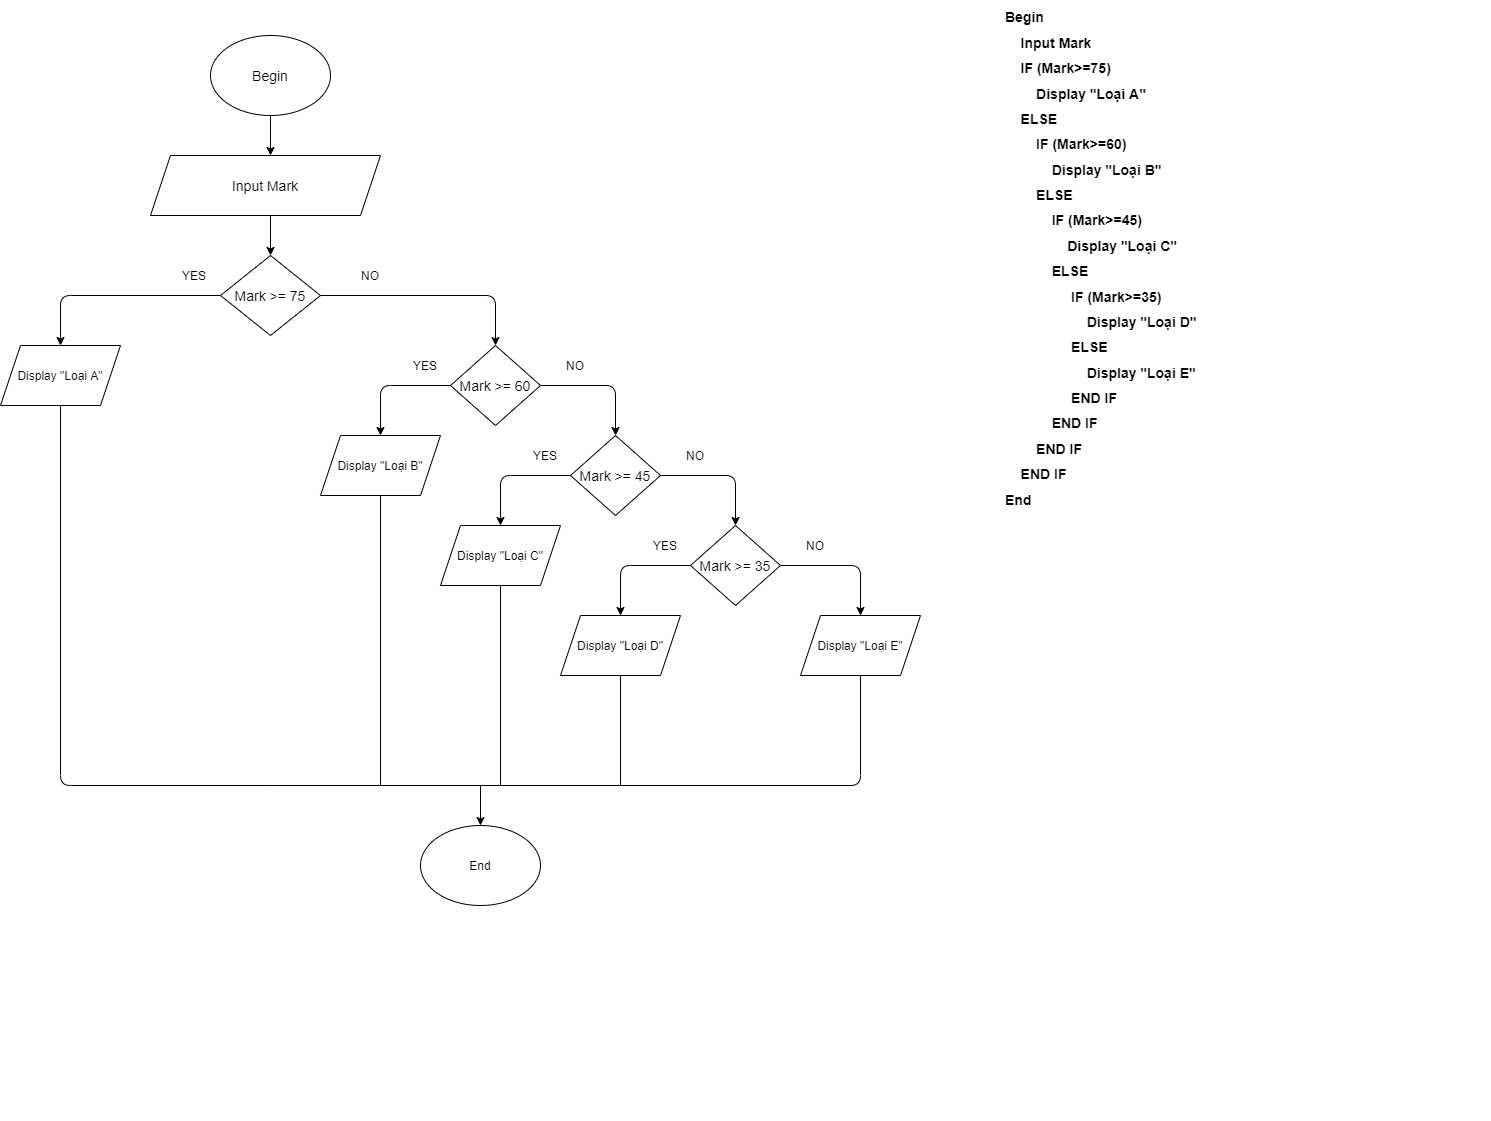

The diagram above was exported from draw.io. Its source (the exported page's mxGraphModel, read from the mxfile embedded in the PNG):
<mxGraphModel dx="868" dy="433" grid="1" gridSize="10" guides="1" tooltips="1" connect="1" arrows="1" fold="1" page="1" pageScale="1" pageWidth="827" pageHeight="1169" math="0" shadow="0">
  <root>
    <mxCell id="0" />
    <mxCell id="1" parent="0" />
    <mxCell id="Fvwov1XT7zcO-4mLXrHi-1" value="" style="endArrow=classic;html=1;exitX=0.5;exitY=1;exitDx=0;exitDy=0;" edge="1" parent="1">
      <mxGeometry width="50" height="50" relative="1" as="geometry">
        <mxPoint x="310" y="120" as="sourcePoint" />
        <mxPoint x="310" y="160" as="targetPoint" />
      </mxGeometry>
    </mxCell>
    <mxCell id="Fvwov1XT7zcO-4mLXrHi-2" value="&lt;font style=&quot;font-size: 14px&quot;&gt;Input Mark&lt;/font&gt;" style="shape=parallelogram;perimeter=parallelogramPerimeter;whiteSpace=wrap;html=1;fixedSize=1;" vertex="1" parent="1">
      <mxGeometry x="190" y="160" width="230" height="60" as="geometry" />
    </mxCell>
    <mxCell id="Fvwov1XT7zcO-4mLXrHi-3" value="&lt;font style=&quot;font-size: 14px&quot;&gt;Begin&lt;/font&gt;" style="ellipse;whiteSpace=wrap;html=1;" vertex="1" parent="1">
      <mxGeometry x="250" y="40" width="120" height="80" as="geometry" />
    </mxCell>
    <mxCell id="Fvwov1XT7zcO-4mLXrHi-4" value="" style="endArrow=classic;html=1;" edge="1" parent="1">
      <mxGeometry width="50" height="50" relative="1" as="geometry">
        <mxPoint x="310" y="220" as="sourcePoint" />
        <mxPoint x="310" y="260" as="targetPoint" />
      </mxGeometry>
    </mxCell>
    <mxCell id="Fvwov1XT7zcO-4mLXrHi-5" value="" style="endArrow=classic;html=1;entryX=0.5;entryY=0;entryDx=0;entryDy=0;exitX=0;exitY=0.5;exitDx=0;exitDy=0;" edge="1" parent="1" source="Fvwov1XT7zcO-4mLXrHi-6">
      <mxGeometry width="50" height="50" relative="1" as="geometry">
        <mxPoint x="140" y="300" as="sourcePoint" />
        <mxPoint x="100" y="350" as="targetPoint" />
        <Array as="points">
          <mxPoint x="100" y="300" />
        </Array>
      </mxGeometry>
    </mxCell>
    <mxCell id="Fvwov1XT7zcO-4mLXrHi-6" value="&lt;font style=&quot;font-size: 14px&quot;&gt;Mark &amp;gt;= 75&lt;/font&gt;" style="rhombus;whiteSpace=wrap;html=1;" vertex="1" parent="1">
      <mxGeometry x="260" y="260" width="100" height="80" as="geometry" />
    </mxCell>
    <mxCell id="Fvwov1XT7zcO-4mLXrHi-7" value="YES" style="text;html=1;strokeColor=none;fillColor=none;align=center;verticalAlign=middle;whiteSpace=wrap;rounded=0;" vertex="1" parent="1">
      <mxGeometry x="213.5" y="270" width="40" height="20" as="geometry" />
    </mxCell>
    <mxCell id="Fvwov1XT7zcO-4mLXrHi-8" value="" style="endArrow=classic;html=1;exitX=1;exitY=0.5;exitDx=0;exitDy=0;entryX=0.5;entryY=0;entryDx=0;entryDy=0;" edge="1" parent="1" source="Fvwov1XT7zcO-4mLXrHi-6" target="Fvwov1XT7zcO-4mLXrHi-17">
      <mxGeometry width="50" height="50" relative="1" as="geometry">
        <mxPoint x="400" y="440" as="sourcePoint" />
        <mxPoint x="540" y="350" as="targetPoint" />
        <Array as="points">
          <mxPoint x="535" y="300" />
        </Array>
      </mxGeometry>
    </mxCell>
    <mxCell id="Fvwov1XT7zcO-4mLXrHi-9" value="NO" style="text;html=1;strokeColor=none;fillColor=none;align=center;verticalAlign=middle;whiteSpace=wrap;rounded=0;" vertex="1" parent="1">
      <mxGeometry x="390" y="270" width="40" height="20" as="geometry" />
    </mxCell>
    <mxCell id="Fvwov1XT7zcO-4mLXrHi-16" value="" style="endArrow=classic;html=1;entryX=0.5;entryY=0;entryDx=0;entryDy=0;exitX=0;exitY=0.5;exitDx=0;exitDy=0;" edge="1" parent="1" source="Fvwov1XT7zcO-4mLXrHi-17" target="Fvwov1XT7zcO-4mLXrHi-22">
      <mxGeometry width="50" height="50" relative="1" as="geometry">
        <mxPoint x="360" y="390" as="sourcePoint" />
        <mxPoint x="420" y="440" as="targetPoint" />
        <Array as="points">
          <mxPoint x="420" y="390" />
        </Array>
      </mxGeometry>
    </mxCell>
    <mxCell id="Fvwov1XT7zcO-4mLXrHi-17" value="&lt;font style=&quot;font-size: 14px&quot;&gt;Mark &amp;gt;= 60&lt;/font&gt;" style="rhombus;whiteSpace=wrap;html=1;" vertex="1" parent="1">
      <mxGeometry x="490" y="350" width="90" height="80" as="geometry" />
    </mxCell>
    <mxCell id="Fvwov1XT7zcO-4mLXrHi-18" value="YES" style="text;html=1;strokeColor=none;fillColor=none;align=center;verticalAlign=middle;whiteSpace=wrap;rounded=0;" vertex="1" parent="1">
      <mxGeometry x="445" y="360" width="40" height="20" as="geometry" />
    </mxCell>
    <mxCell id="Fvwov1XT7zcO-4mLXrHi-19" value="" style="endArrow=classic;html=1;exitX=1;exitY=0.5;exitDx=0;exitDy=0;entryX=0.5;entryY=0;entryDx=0;entryDy=0;" edge="1" parent="1" source="Fvwov1XT7zcO-4mLXrHi-17" target="Fvwov1XT7zcO-4mLXrHi-30">
      <mxGeometry width="50" height="50" relative="1" as="geometry">
        <mxPoint x="620" y="530" as="sourcePoint" />
        <mxPoint x="660" y="440" as="targetPoint" />
        <Array as="points">
          <mxPoint x="655" y="390" />
        </Array>
      </mxGeometry>
    </mxCell>
    <mxCell id="Fvwov1XT7zcO-4mLXrHi-20" value="NO" style="text;html=1;strokeColor=none;fillColor=none;align=center;verticalAlign=middle;whiteSpace=wrap;rounded=0;" vertex="1" parent="1">
      <mxGeometry x="595" y="360" width="40" height="20" as="geometry" />
    </mxCell>
    <mxCell id="Fvwov1XT7zcO-4mLXrHi-22" value="Display &quot;Loại B&quot;" style="shape=parallelogram;perimeter=parallelogramPerimeter;whiteSpace=wrap;html=1;fixedSize=1;" vertex="1" parent="1">
      <mxGeometry x="360" y="440" width="120" height="60" as="geometry" />
    </mxCell>
    <mxCell id="Fvwov1XT7zcO-4mLXrHi-28" value="&lt;span&gt;Display &quot;Loại A&quot;&lt;/span&gt;" style="shape=parallelogram;perimeter=parallelogramPerimeter;whiteSpace=wrap;html=1;fixedSize=1;" vertex="1" parent="1">
      <mxGeometry x="40" y="350" width="120" height="60" as="geometry" />
    </mxCell>
    <mxCell id="Fvwov1XT7zcO-4mLXrHi-29" value="" style="endArrow=classic;html=1;entryX=0.5;entryY=0;entryDx=0;entryDy=0;exitX=0;exitY=0.5;exitDx=0;exitDy=0;" edge="1" parent="1" source="Fvwov1XT7zcO-4mLXrHi-30" target="Fvwov1XT7zcO-4mLXrHi-34">
      <mxGeometry width="50" height="50" relative="1" as="geometry">
        <mxPoint x="480" y="480" as="sourcePoint" />
        <mxPoint x="540" y="530" as="targetPoint" />
        <Array as="points">
          <mxPoint x="540" y="480" />
        </Array>
      </mxGeometry>
    </mxCell>
    <mxCell id="Fvwov1XT7zcO-4mLXrHi-30" value="&lt;font style=&quot;font-size: 14px&quot;&gt;Mark &amp;gt;= 45&lt;/font&gt;" style="rhombus;whiteSpace=wrap;html=1;" vertex="1" parent="1">
      <mxGeometry x="610" y="440" width="90" height="80" as="geometry" />
    </mxCell>
    <mxCell id="Fvwov1XT7zcO-4mLXrHi-31" value="YES" style="text;html=1;strokeColor=none;fillColor=none;align=center;verticalAlign=middle;whiteSpace=wrap;rounded=0;" vertex="1" parent="1">
      <mxGeometry x="565" y="450" width="40" height="20" as="geometry" />
    </mxCell>
    <mxCell id="Fvwov1XT7zcO-4mLXrHi-32" value="" style="endArrow=classic;html=1;exitX=1;exitY=0.5;exitDx=0;exitDy=0;entryX=0.5;entryY=0;entryDx=0;entryDy=0;" edge="1" parent="1" source="Fvwov1XT7zcO-4mLXrHi-30" target="Fvwov1XT7zcO-4mLXrHi-36">
      <mxGeometry width="50" height="50" relative="1" as="geometry">
        <mxPoint x="740" y="620" as="sourcePoint" />
        <mxPoint x="780" y="530" as="targetPoint" />
        <Array as="points">
          <mxPoint x="775" y="480" />
        </Array>
      </mxGeometry>
    </mxCell>
    <mxCell id="Fvwov1XT7zcO-4mLXrHi-33" value="NO" style="text;html=1;strokeColor=none;fillColor=none;align=center;verticalAlign=middle;whiteSpace=wrap;rounded=0;" vertex="1" parent="1">
      <mxGeometry x="715" y="450" width="40" height="20" as="geometry" />
    </mxCell>
    <mxCell id="Fvwov1XT7zcO-4mLXrHi-34" value="Display &quot;Loại C&quot;" style="shape=parallelogram;perimeter=parallelogramPerimeter;whiteSpace=wrap;html=1;fixedSize=1;" vertex="1" parent="1">
      <mxGeometry x="480" y="530" width="120" height="60" as="geometry" />
    </mxCell>
    <mxCell id="Fvwov1XT7zcO-4mLXrHi-35" value="" style="endArrow=classic;html=1;entryX=0.5;entryY=0;entryDx=0;entryDy=0;exitX=0;exitY=0.5;exitDx=0;exitDy=0;" edge="1" parent="1" source="Fvwov1XT7zcO-4mLXrHi-36" target="Fvwov1XT7zcO-4mLXrHi-40">
      <mxGeometry width="50" height="50" relative="1" as="geometry">
        <mxPoint x="600" y="570" as="sourcePoint" />
        <mxPoint x="660" y="620" as="targetPoint" />
        <Array as="points">
          <mxPoint x="660" y="570" />
        </Array>
      </mxGeometry>
    </mxCell>
    <mxCell id="Fvwov1XT7zcO-4mLXrHi-36" value="&lt;font style=&quot;font-size: 14px&quot;&gt;Mark &amp;gt;= 35&lt;/font&gt;" style="rhombus;whiteSpace=wrap;html=1;" vertex="1" parent="1">
      <mxGeometry x="730" y="530" width="90" height="80" as="geometry" />
    </mxCell>
    <mxCell id="Fvwov1XT7zcO-4mLXrHi-37" value="YES" style="text;html=1;strokeColor=none;fillColor=none;align=center;verticalAlign=middle;whiteSpace=wrap;rounded=0;" vertex="1" parent="1">
      <mxGeometry x="685" y="540" width="40" height="20" as="geometry" />
    </mxCell>
    <mxCell id="Fvwov1XT7zcO-4mLXrHi-38" value="" style="endArrow=classic;html=1;exitX=1;exitY=0.5;exitDx=0;exitDy=0;entryX=0.5;entryY=0;entryDx=0;entryDy=0;" edge="1" parent="1" source="Fvwov1XT7zcO-4mLXrHi-36">
      <mxGeometry width="50" height="50" relative="1" as="geometry">
        <mxPoint x="860" y="710" as="sourcePoint" />
        <mxPoint x="900" y="620" as="targetPoint" />
        <Array as="points">
          <mxPoint x="900" y="570" />
        </Array>
      </mxGeometry>
    </mxCell>
    <mxCell id="Fvwov1XT7zcO-4mLXrHi-39" value="NO" style="text;html=1;strokeColor=none;fillColor=none;align=center;verticalAlign=middle;whiteSpace=wrap;rounded=0;" vertex="1" parent="1">
      <mxGeometry x="835" y="540" width="40" height="20" as="geometry" />
    </mxCell>
    <mxCell id="Fvwov1XT7zcO-4mLXrHi-40" value="Display &quot;Loại D&quot;" style="shape=parallelogram;perimeter=parallelogramPerimeter;whiteSpace=wrap;html=1;fixedSize=1;" vertex="1" parent="1">
      <mxGeometry x="600" y="620" width="120" height="60" as="geometry" />
    </mxCell>
    <mxCell id="Fvwov1XT7zcO-4mLXrHi-41" value="Display &quot;Loại E&quot;" style="shape=parallelogram;perimeter=parallelogramPerimeter;whiteSpace=wrap;html=1;fixedSize=1;" vertex="1" parent="1">
      <mxGeometry x="840" y="620" width="120" height="60" as="geometry" />
    </mxCell>
    <mxCell id="Fvwov1XT7zcO-4mLXrHi-42" value="" style="endArrow=none;html=1;exitX=0.5;exitY=1;exitDx=0;exitDy=0;entryX=0.5;entryY=1;entryDx=0;entryDy=0;" edge="1" parent="1" source="Fvwov1XT7zcO-4mLXrHi-28" target="Fvwov1XT7zcO-4mLXrHi-41">
      <mxGeometry width="50" height="50" relative="1" as="geometry">
        <mxPoint x="-20" y="710" as="sourcePoint" />
        <mxPoint x="660" y="710" as="targetPoint" />
        <Array as="points">
          <mxPoint x="100" y="790" />
          <mxPoint x="315" y="790" />
          <mxPoint x="900" y="790" />
        </Array>
      </mxGeometry>
    </mxCell>
    <mxCell id="Fvwov1XT7zcO-4mLXrHi-43" value="" style="endArrow=none;html=1;entryX=0.5;entryY=1;entryDx=0;entryDy=0;" edge="1" parent="1" target="Fvwov1XT7zcO-4mLXrHi-22">
      <mxGeometry width="50" height="50" relative="1" as="geometry">
        <mxPoint x="420" y="790" as="sourcePoint" />
        <mxPoint x="430" y="570" as="targetPoint" />
      </mxGeometry>
    </mxCell>
    <mxCell id="Fvwov1XT7zcO-4mLXrHi-44" value="" style="endArrow=none;html=1;entryX=0.5;entryY=1;entryDx=0;entryDy=0;" edge="1" parent="1" target="Fvwov1XT7zcO-4mLXrHi-34">
      <mxGeometry width="50" height="50" relative="1" as="geometry">
        <mxPoint x="540" y="790" as="sourcePoint" />
        <mxPoint x="560" y="640" as="targetPoint" />
      </mxGeometry>
    </mxCell>
    <mxCell id="Fvwov1XT7zcO-4mLXrHi-45" value="" style="endArrow=none;html=1;entryX=0.5;entryY=1;entryDx=0;entryDy=0;" edge="1" parent="1" target="Fvwov1XT7zcO-4mLXrHi-40">
      <mxGeometry width="50" height="50" relative="1" as="geometry">
        <mxPoint x="660" y="790" as="sourcePoint" />
        <mxPoint x="720" y="720" as="targetPoint" />
      </mxGeometry>
    </mxCell>
    <mxCell id="Fvwov1XT7zcO-4mLXrHi-47" value="End" style="ellipse;whiteSpace=wrap;html=1;" vertex="1" parent="1">
      <mxGeometry x="460" y="830" width="120" height="80" as="geometry" />
    </mxCell>
    <mxCell id="Fvwov1XT7zcO-4mLXrHi-48" value="" style="endArrow=classic;html=1;entryX=0.5;entryY=0;entryDx=0;entryDy=0;" edge="1" parent="1" target="Fvwov1XT7zcO-4mLXrHi-47">
      <mxGeometry width="50" height="50" relative="1" as="geometry">
        <mxPoint x="520" y="790" as="sourcePoint" />
        <mxPoint x="710" y="1010" as="targetPoint" />
      </mxGeometry>
    </mxCell>
    <mxCell id="Fvwov1XT7zcO-4mLXrHi-50" value="&lt;h1 style=&quot;font-size: 14px&quot;&gt;&lt;font style=&quot;font-size: 14px&quot;&gt;Begin&lt;/font&gt;&lt;/h1&gt;&lt;h1 style=&quot;font-size: 14px&quot;&gt;&lt;font style=&quot;font-size: 14px&quot;&gt;&amp;nbsp; &amp;nbsp; Input Mark&lt;/font&gt;&lt;/h1&gt;&lt;h1 style=&quot;font-size: 14px&quot;&gt;&lt;font style=&quot;font-size: 14px&quot;&gt;&amp;nbsp; &amp;nbsp; IF (Mark&amp;gt;=75)&amp;nbsp; &amp;nbsp; &amp;nbsp;&amp;nbsp;&lt;/font&gt;&lt;/h1&gt;&lt;h1 style=&quot;font-size: 14px&quot;&gt;&lt;font style=&quot;font-size: 14px&quot;&gt;&amp;nbsp; &amp;nbsp; &amp;nbsp; &amp;nbsp; Display &quot;Loại A&quot;&lt;/font&gt;&lt;/h1&gt;&lt;h1 style=&quot;font-size: 14px&quot;&gt;&lt;font style=&quot;font-size: 14px&quot;&gt;&amp;nbsp; &amp;nbsp; ELSE&amp;nbsp; &amp;nbsp; &amp;nbsp;&amp;nbsp;&lt;/font&gt;&lt;/h1&gt;&lt;h1 style=&quot;font-size: 14px&quot;&gt;&lt;font style=&quot;font-size: 14px&quot;&gt;&lt;span&gt;&lt;/span&gt;&amp;nbsp; &amp;nbsp; &amp;nbsp; &amp;nbsp; IF (Mark&amp;gt;=60)&amp;nbsp; &amp;nbsp;&lt;/font&gt;&lt;/h1&gt;&lt;h1 style=&quot;font-size: 14px&quot;&gt;&lt;font style=&quot;font-size: 14px&quot;&gt;&lt;span&gt;&lt;/span&gt;&amp;nbsp; &amp;nbsp; &amp;nbsp; &amp;nbsp; &amp;nbsp; &amp;nbsp; Display &quot;&lt;/font&gt;Loại B&quot;&lt;/h1&gt;&lt;h1 style=&quot;font-size: 14px&quot;&gt;&lt;font style=&quot;font-size: 14px&quot;&gt;&lt;span&gt;&lt;/span&gt;&amp;nbsp; &amp;nbsp; &amp;nbsp; &amp;nbsp; ELSE&lt;/font&gt;&lt;/h1&gt;&lt;h1 style=&quot;font-size: 14px&quot;&gt;&lt;font style=&quot;font-size: 14px&quot;&gt;&lt;span&gt;&lt;/span&gt;&amp;nbsp; &amp;nbsp; &amp;nbsp; &amp;nbsp; &amp;nbsp; &amp;nbsp; IF (Mark&amp;gt;=45)&amp;nbsp; &amp;nbsp;&lt;/font&gt;&lt;/h1&gt;&lt;h1 style=&quot;font-size: 14px&quot;&gt;&lt;font style=&quot;font-size: 14px&quot;&gt;&lt;span&gt;&lt;/span&gt;&amp;nbsp; &amp;nbsp; &amp;nbsp; &amp;nbsp; &amp;nbsp; &amp;nbsp; &amp;nbsp; &amp;nbsp; Display &quot;&lt;/font&gt;Loại C&quot;&lt;/h1&gt;&lt;h1 style=&quot;font-size: 14px&quot;&gt;&lt;font style=&quot;font-size: 14px&quot;&gt;&lt;span&gt;&lt;/span&gt;&amp;nbsp; &amp;nbsp; &amp;nbsp; &amp;nbsp; &amp;nbsp; &amp;nbsp; ELSE&lt;/font&gt;&lt;/h1&gt;&lt;h1 style=&quot;font-size: 14px&quot;&gt;&lt;font style=&quot;font-size: 14px&quot;&gt;&lt;span&gt;&lt;/span&gt;&amp;nbsp; &amp;nbsp; &amp;nbsp; &amp;nbsp; &amp;nbsp; &amp;nbsp; &amp;nbsp; &amp;nbsp; &amp;nbsp;IF (Mark&amp;gt;=35)&amp;nbsp; &amp;nbsp;&lt;/font&gt;&lt;/h1&gt;&lt;h1 style=&quot;font-size: 14px&quot;&gt;&lt;font style=&quot;font-size: 14px&quot;&gt;&lt;span&gt;&lt;/span&gt;&amp;nbsp; &amp;nbsp; &amp;nbsp; &amp;nbsp; &amp;nbsp; &amp;nbsp; &amp;nbsp; &amp;nbsp; &amp;nbsp; &amp;nbsp; &amp;nbsp;Display &quot;&lt;/font&gt;Loại D&quot;&lt;/h1&gt;&lt;h1 style=&quot;font-size: 14px&quot;&gt;&lt;font style=&quot;font-size: 14px&quot;&gt;&lt;span&gt;&lt;/span&gt;&amp;nbsp; &amp;nbsp; &amp;nbsp; &amp;nbsp; &amp;nbsp; &amp;nbsp; &amp;nbsp; &amp;nbsp; &amp;nbsp;ELSE&amp;nbsp;&amp;nbsp;&lt;/font&gt;&lt;/h1&gt;&lt;h1 style=&quot;font-size: 14px&quot;&gt;&lt;font style=&quot;font-size: 14px&quot;&gt;&lt;span&gt;&lt;/span&gt;&amp;nbsp; &amp;nbsp; &amp;nbsp; &amp;nbsp; &amp;nbsp; &amp;nbsp; &amp;nbsp; &amp;nbsp; &amp;nbsp; &amp;nbsp; &amp;nbsp;Display &quot;&lt;/font&gt;Loại E&quot;&lt;/h1&gt;&lt;h1 style=&quot;font-size: 14px&quot;&gt;&lt;font style=&quot;font-size: 14px&quot;&gt;&lt;span&gt;&lt;/span&gt;&amp;nbsp; &amp;nbsp; &amp;nbsp; &amp;nbsp; &amp;nbsp; &amp;nbsp; &amp;nbsp; &amp;nbsp; &amp;nbsp;END IF&lt;/font&gt;&lt;/h1&gt;&lt;h1 style=&quot;font-size: 14px&quot;&gt;&lt;font style=&quot;font-size: 14px&quot;&gt;&lt;span&gt;&lt;/span&gt;&amp;nbsp; &amp;nbsp; &amp;nbsp; &amp;nbsp; &amp;nbsp; &amp;nbsp; END IF&lt;/font&gt;&lt;/h1&gt;&lt;h1 style=&quot;font-size: 14px&quot;&gt;&lt;font style=&quot;font-size: 14px&quot;&gt;&lt;span&gt;&lt;/span&gt;&amp;nbsp; &amp;nbsp; &amp;nbsp; &amp;nbsp; END IF&lt;/font&gt;&lt;/h1&gt;&lt;h1 style=&quot;font-size: 14px&quot;&gt;&lt;font style=&quot;font-size: 14px&quot;&gt;&lt;span&gt;&lt;/span&gt;&amp;nbsp; &amp;nbsp; END IF&amp;nbsp;&lt;/font&gt;&lt;/h1&gt;&lt;h1 style=&quot;font-size: 14px&quot;&gt;&lt;font style=&quot;font-size: 14px&quot;&gt;End&lt;/font&gt;&lt;/h1&gt;" style="text;html=1;strokeColor=none;fillColor=none;spacing=5;spacingTop=-20;whiteSpace=wrap;overflow=hidden;rounded=0;" vertex="1" parent="1">
      <mxGeometry x="1040" y="15" width="490" height="1110" as="geometry" />
    </mxCell>
  </root>
</mxGraphModel>